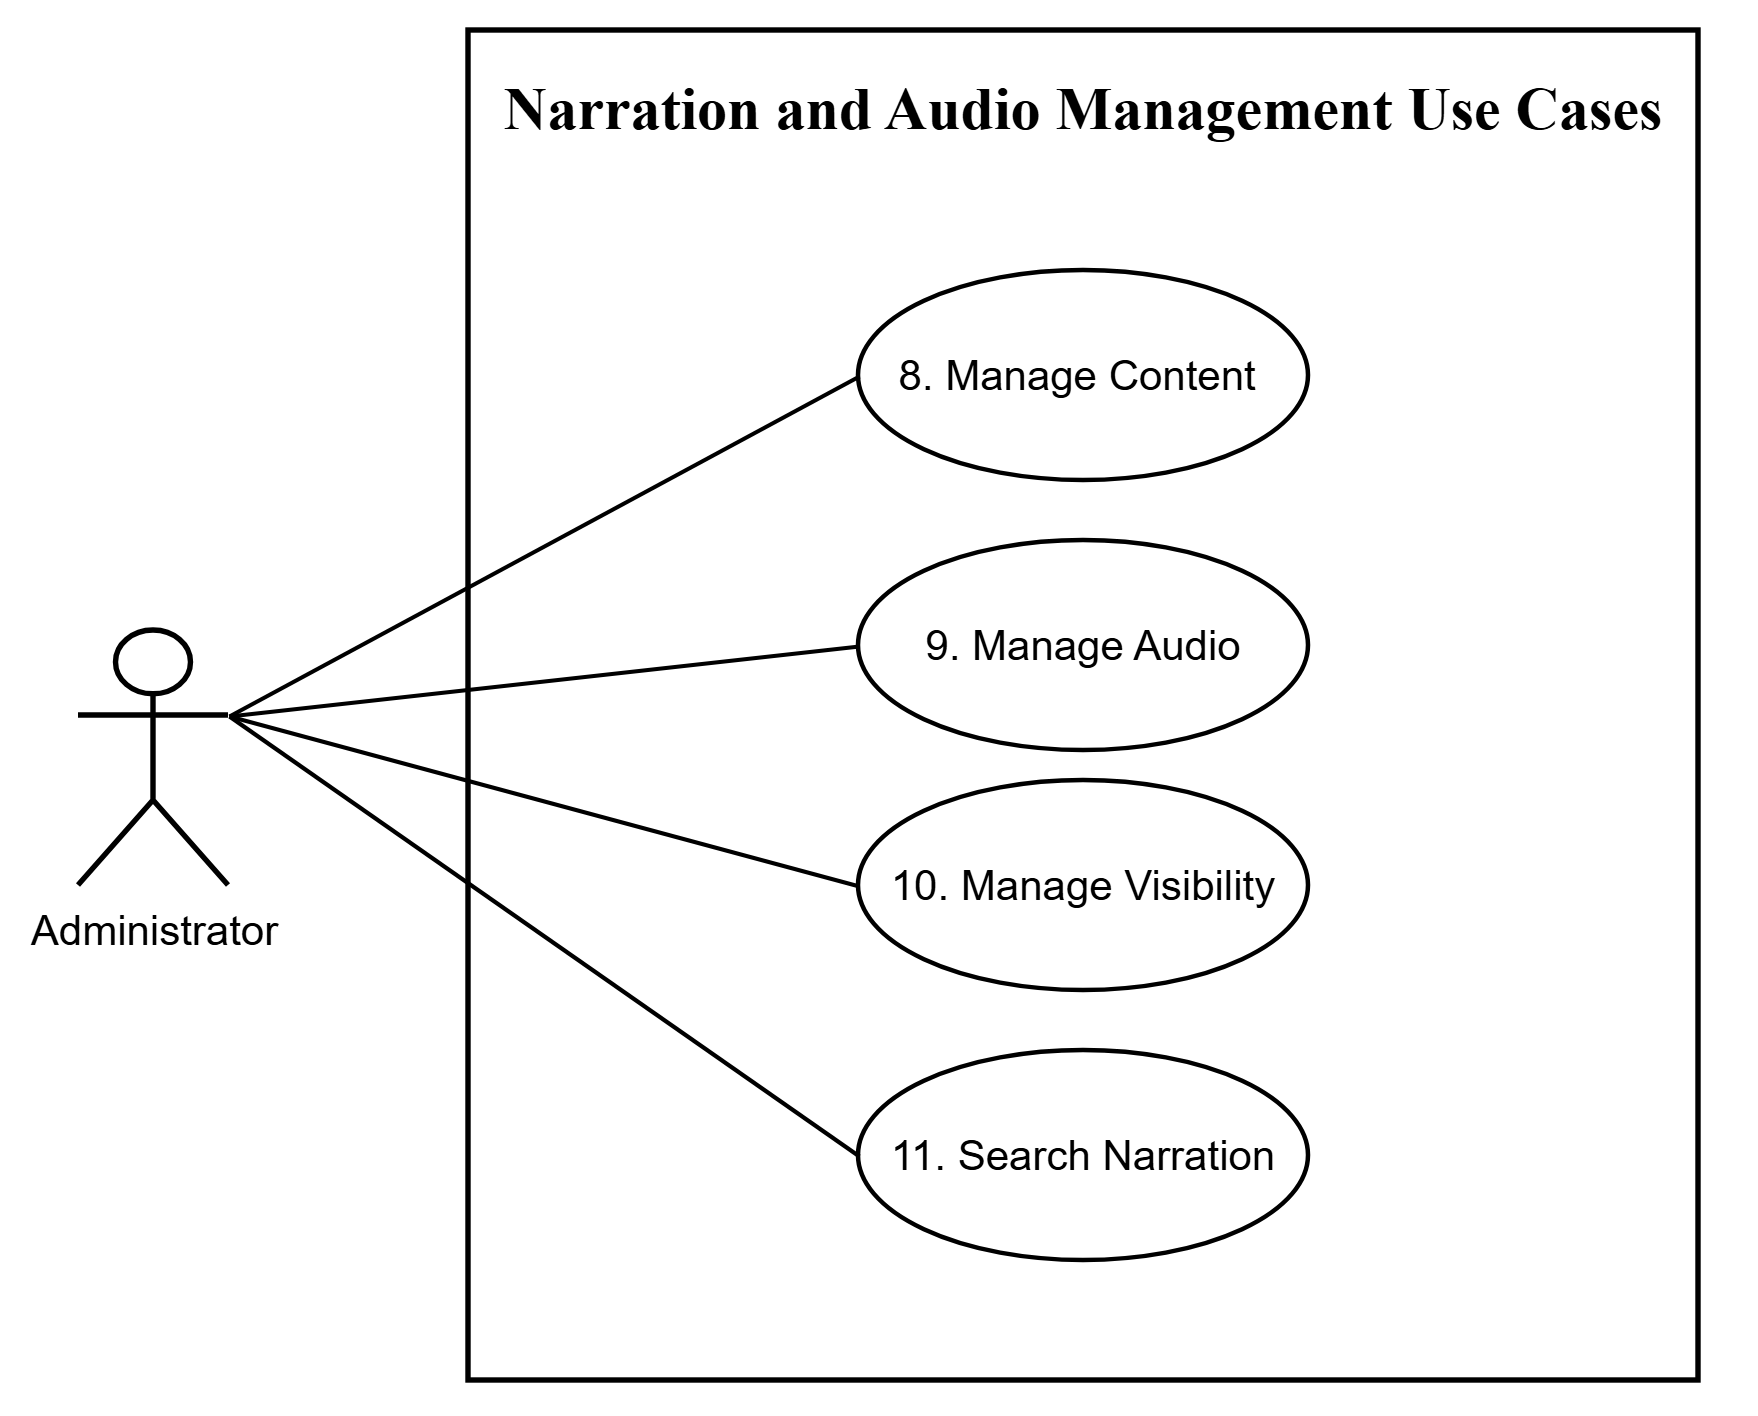

The diagram above was exported from draw.io. Its source (the exported page's mxGraphModel, read from the mxfile embedded in the PNG):
<mxGraphModel dx="1030" dy="562" grid="1" gridSize="10" guides="1" tooltips="1" connect="1" arrows="1" fold="1" page="1" pageScale="1" pageWidth="1169" pageHeight="1654" math="0" shadow="0">
  <root>
    <mxCell id="0" />
    <mxCell id="1" parent="0" />
    <mxCell id="cell_444c138769" parent="1" style="rounded=0;arcSize=8;whiteSpace=wrap;html=1;fillColor=none;strokeWidth=1.8;" value="" vertex="1">
      <mxGeometry height="450" width="410" x="390" y="180" as="geometry" />
    </mxCell>
    <mxCell id="cell_29ba04dfe2" parent="1" style="shape=umlActor;verticalLabelPosition=bottom;verticalAlign=top;html=1;outlineConnect=0;fillColor=none;strokeWidth=1.8;fontSize=14;" value="Administrator" vertex="1">
      <mxGeometry height="85" width="50" x="260" y="380" as="geometry" />
    </mxCell>
    <mxCell id="edge_314bc86894" edge="1" parent="1" source="cell_29ba04dfe2" style="endArrow=none;html=1;rounded=0;strokeWidth=1.4;entryX=0;entryY=0.5;entryDx=0;entryDy=0;fillColor=none;exitX=1;exitY=0.3333333333333333;exitDx=0;exitDy=0;exitPerimeter=0;" target="eyNK-OWPdY0fAfErlLJd-1" value="">
      <mxGeometry relative="1" as="geometry">
        <mxPoint x="260" y="410" as="sourcePoint" />
        <mxPoint x="543.2976899999999" y="263.29817300000013" as="targetPoint" />
      </mxGeometry>
    </mxCell>
    <mxCell id="edge_e5df424c61" edge="1" parent="1" source="cell_29ba04dfe2" style="endArrow=none;html=1;rounded=0;strokeWidth=1.4;entryX=0;entryY=0.5;entryDx=0;entryDy=0;fillColor=none;exitX=1;exitY=0.3333333333333333;exitDx=0;exitDy=0;exitPerimeter=0;" target="eyNK-OWPdY0fAfErlLJd-2" value="">
      <mxGeometry relative="1" as="geometry">
        <mxPoint x="260" y="410" as="sourcePoint" />
        <mxPoint x="522.0136599999998" y="372.69837800000005" as="targetPoint" />
      </mxGeometry>
    </mxCell>
    <mxCell id="edge_a416d94415" edge="1" parent="1" source="cell_29ba04dfe2" style="endArrow=none;html=1;rounded=0;strokeWidth=1.4;entryX=0;entryY=0.5;entryDx=0;entryDy=0;fillColor=none;exitX=1;exitY=0.3333333333333333;exitDx=0;exitDy=0;exitPerimeter=0;" target="eyNK-OWPdY0fAfErlLJd-3" value="">
      <mxGeometry relative="1" as="geometry">
        <mxPoint x="260" y="410" as="sourcePoint" />
        <mxPoint x="500.16331200000013" y="452.83121299999993" as="targetPoint" />
      </mxGeometry>
    </mxCell>
    <mxCell id="edge_e2810a9649" edge="1" parent="1" source="cell_29ba04dfe2" style="endArrow=none;html=1;rounded=0;strokeWidth=1.4;entryX=0;entryY=0.5;entryDx=0;entryDy=0;fillColor=none;exitX=1;exitY=0.3333333333333333;exitDx=0;exitDy=0;exitPerimeter=0;" target="eyNK-OWPdY0fAfErlLJd-4" value="">
      <mxGeometry relative="1" as="geometry">
        <mxPoint x="260" y="410" as="sourcePoint" />
        <mxPoint x="565.4222100000002" y="600.354161" as="targetPoint" />
      </mxGeometry>
    </mxCell>
    <mxCell id="eyNK-OWPdY0fAfErlLJd-1" parent="1" style="ellipse;whiteSpace=wrap;html=1;strokeWidth=1.5;fillColor=none;" value="&lt;span style=&quot;font-size: 14px;&quot;&gt;8. Manage Content&amp;nbsp;&lt;/span&gt;" vertex="1">
      <mxGeometry height="70" width="150" x="520" y="260" as="geometry" />
    </mxCell>
    <mxCell id="eyNK-OWPdY0fAfErlLJd-2" parent="1" style="ellipse;whiteSpace=wrap;html=1;strokeWidth=1.5;fillColor=none;" value="&lt;span style=&quot;font-size: 14px;&quot;&gt;9. Manage Audio&lt;/span&gt;" vertex="1">
      <mxGeometry height="70" width="150" x="520" y="350" as="geometry" />
    </mxCell>
    <mxCell id="eyNK-OWPdY0fAfErlLJd-3" parent="1" style="ellipse;whiteSpace=wrap;html=1;strokeWidth=1.5;fillColor=none;" value="&lt;span style=&quot;font-size: 14px;&quot;&gt;10. Manage Visibility&lt;/span&gt;" vertex="1">
      <mxGeometry height="70" width="150" x="520" y="430" as="geometry" />
    </mxCell>
    <mxCell id="eyNK-OWPdY0fAfErlLJd-4" parent="1" style="ellipse;whiteSpace=wrap;html=1;strokeWidth=1.5;fillColor=none;" value="&lt;span style=&quot;font-size: 14px;&quot;&gt;11. Search Narration&lt;/span&gt;" vertex="1">
      <mxGeometry height="70" width="150" x="520" y="520" as="geometry" />
    </mxCell>
    <mxCell id="tpGFzyEejvCwHIcEKjM8-1" parent="1" style="text;html=1;whiteSpace=wrap;fillColor=none;align=center;verticalAlign=middle;rounded=0;fontStyle=1" value="&lt;font face=&quot;Times New Roman&quot; style=&quot;font-size: 20px;&quot;&gt;Narration and Audio Management Use Cases&lt;/font&gt;" vertex="1">
      <mxGeometry height="30" width="430" x="380" y="190" as="geometry" />
    </mxCell>
  </root>
</mxGraphModel>